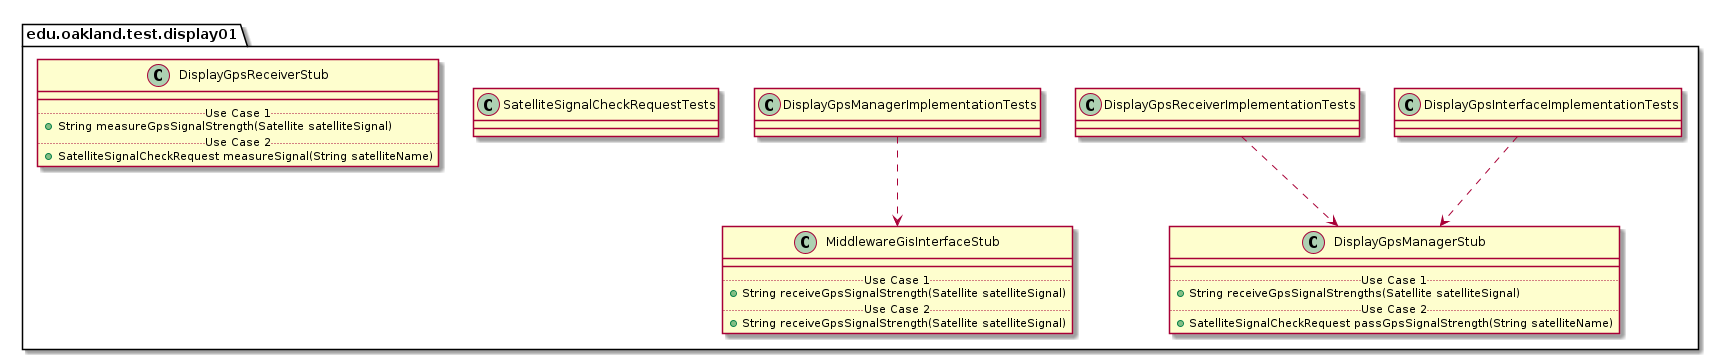

The diagram above was rendered by PlantUML. Its source (embedded in the PNG):
@startuml Display01TestPackage_InternalDependencies

package edu.oakland.test.display01 {
    
}


package edu.oakland.test.display01 {
    class DisplayGpsInterfaceImplementationTests {

    }
}



package edu.oakland.test.display01 {
    class DisplayGpsManagerStub {
        __
        .. Use Case 1 ..
        + String receiveGpsSignalStrengths(Satellite satelliteSignal)
        .. Use Case 2 ..
        + SatelliteSignalCheckRequest passGpsSignalStrength(String satelliteName)
    }
}

DisplayGpsInterfaceImplementationTests ..> DisplayGpsManagerStub

package edu.oakland.test.display01 {
    class DisplayGpsReceiverImplementationTests {

    }
}


DisplayGpsReceiverImplementationTests ..> DisplayGpsManagerStub

package edu.oakland.test.display01 {
    class DisplayGpsManagerImplementationTests {

    }
}



package edu.oakland.test.display01 {
    class MiddlewareGisInterfaceStub {
        __
        .. Use Case 1 ..
        + String receiveGpsSignalStrength(Satellite satelliteSignal)
        .. Use Case 2 ..
        + String receiveGpsSignalStrength(Satellite satelliteSignal)
    }
}

DisplayGpsManagerImplementationTests ..> MiddlewareGisInterfaceStub

package edu.oakland.test.display01 {
    class SatelliteSignalCheckRequestTests {

    }
}


package edu.oakland.test.display01 {
    class DisplayGpsReceiverStub {
        __
        .. Use Case 1 ..
        + String measureGpsSignalStrength(Satellite satelliteSignal)
        .. Use Case 2 ..
        + SatelliteSignalCheckRequest measureSignal(String satelliteName)
    }
}


@enduml